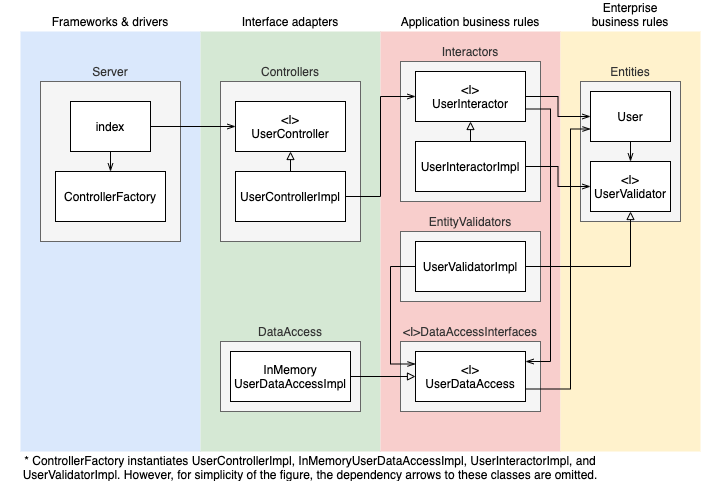

The diagram above was exported from draw.io. Its source (the exported page's mxGraphModel, read from the mxfile embedded in the PNG):
<mxGraphModel dx="946" dy="680" grid="1" gridSize="10" guides="1" tooltips="1" connect="1" arrows="1" fold="1" page="1" pageScale="1" pageWidth="850" pageHeight="1100" math="0" shadow="0">
  <root>
    <mxCell id="0" />
    <mxCell id="1" parent="0" />
    <mxCell id="oRUbvgaOrnCUonGKIPh5-39" value="Frameworks &amp;amp; drivers" style="rounded=0;whiteSpace=wrap;html=1;fillColor=#dae8fc;align=center;strokeColor=none;labelPosition=center;verticalLabelPosition=top;verticalAlign=bottom;" parent="1" vertex="1">
      <mxGeometry x="140" y="100" width="180" height="420" as="geometry" />
    </mxCell>
    <mxCell id="oRUbvgaOrnCUonGKIPh5-40" value="Interface adapters" style="rounded=0;whiteSpace=wrap;html=1;fillColor=#d5e8d4;align=center;strokeColor=none;labelPosition=center;verticalLabelPosition=top;verticalAlign=bottom;" parent="1" vertex="1">
      <mxGeometry x="320" y="100" width="180" height="420" as="geometry" />
    </mxCell>
    <mxCell id="oRUbvgaOrnCUonGKIPh5-41" value="Application business rules" style="rounded=0;whiteSpace=wrap;html=1;fillColor=#f8cecc;align=center;strokeColor=none;labelPosition=center;verticalLabelPosition=top;verticalAlign=bottom;" parent="1" vertex="1">
      <mxGeometry x="500" y="100" width="180" height="420" as="geometry" />
    </mxCell>
    <mxCell id="oRUbvgaOrnCUonGKIPh5-42" value="Enterprise&lt;br&gt;business rules" style="rounded=0;whiteSpace=wrap;html=1;fillColor=#fff2cc;align=center;strokeColor=none;labelPosition=center;verticalLabelPosition=top;verticalAlign=bottom;" parent="1" vertex="1">
      <mxGeometry x="680" y="100" width="140" height="420" as="geometry" />
    </mxCell>
    <mxCell id="oRUbvgaOrnCUonGKIPh5-28" value="Server" style="rounded=0;whiteSpace=wrap;html=1;fillColor=#f5f5f5;align=center;labelPosition=center;verticalLabelPosition=top;verticalAlign=bottom;strokeColor=#666666;fontColor=#333333;" parent="1" vertex="1">
      <mxGeometry x="160" y="150" width="140" height="160" as="geometry" />
    </mxCell>
    <mxCell id="oRUbvgaOrnCUonGKIPh5-29" value="Controllers" style="rounded=0;whiteSpace=wrap;html=1;fillColor=#f5f5f5;align=center;labelPosition=center;verticalLabelPosition=top;verticalAlign=bottom;strokeColor=#666666;fontColor=#333333;" parent="1" vertex="1">
      <mxGeometry x="340" y="150" width="140" height="160" as="geometry" />
    </mxCell>
    <mxCell id="oRUbvgaOrnCUonGKIPh5-30" value="DataAccess" style="rounded=0;whiteSpace=wrap;html=1;fillColor=#f5f5f5;align=center;labelPosition=center;verticalLabelPosition=top;verticalAlign=bottom;strokeColor=#666666;fontColor=#333333;" parent="1" vertex="1">
      <mxGeometry x="340" y="410" width="140" height="70" as="geometry" />
    </mxCell>
    <mxCell id="oRUbvgaOrnCUonGKIPh5-31" value="&amp;lt;I&amp;gt;DataAccessInterfaces" style="rounded=0;whiteSpace=wrap;html=1;fillColor=#f5f5f5;align=center;labelPosition=center;verticalLabelPosition=top;verticalAlign=bottom;strokeColor=#666666;fontColor=#333333;" parent="1" vertex="1">
      <mxGeometry x="520" y="410" width="140" height="70" as="geometry" />
    </mxCell>
    <mxCell id="oRUbvgaOrnCUonGKIPh5-34" value="EntityValidators" style="rounded=0;whiteSpace=wrap;html=1;fillColor=#f5f5f5;align=center;labelPosition=center;verticalLabelPosition=top;verticalAlign=bottom;strokeColor=#666666;fontColor=#333333;" parent="1" vertex="1">
      <mxGeometry x="520" y="300" width="140" height="70" as="geometry" />
    </mxCell>
    <mxCell id="oRUbvgaOrnCUonGKIPh5-35" value="Interactors" style="rounded=0;whiteSpace=wrap;html=1;fillColor=#f5f5f5;align=center;labelPosition=center;verticalLabelPosition=top;verticalAlign=bottom;strokeColor=#666666;fontColor=#333333;" parent="1" vertex="1">
      <mxGeometry x="520" y="130" width="140" height="140" as="geometry" />
    </mxCell>
    <mxCell id="oRUbvgaOrnCUonGKIPh5-36" value="Entities" style="rounded=0;whiteSpace=wrap;html=1;fillColor=#f5f5f5;align=center;labelPosition=center;verticalLabelPosition=top;verticalAlign=bottom;strokeColor=#666666;fontColor=#333333;" parent="1" vertex="1">
      <mxGeometry x="700" y="150" width="100" height="140" as="geometry" />
    </mxCell>
    <mxCell id="oRUbvgaOrnCUonGKIPh5-1" value="User" style="rounded=0;whiteSpace=wrap;html=1;" parent="1" vertex="1">
      <mxGeometry x="710" y="160" width="80" height="50" as="geometry" />
    </mxCell>
    <mxCell id="oRUbvgaOrnCUonGKIPh5-2" value="&amp;lt;I&amp;gt;&lt;br&gt;UserValidator" style="rounded=0;whiteSpace=wrap;html=1;" parent="1" vertex="1">
      <mxGeometry x="710" y="230" width="80" height="50" as="geometry" />
    </mxCell>
    <mxCell id="oRUbvgaOrnCUonGKIPh5-3" value="&amp;lt;I&amp;gt;&lt;br&gt;UserDataAccess" style="rounded=0;whiteSpace=wrap;html=1;" parent="1" vertex="1">
      <mxGeometry x="535" y="420" width="110" height="50" as="geometry" />
    </mxCell>
    <mxCell id="oRUbvgaOrnCUonGKIPh5-4" value="&amp;lt;I&amp;gt;&lt;br&gt;UserInteractor" style="rounded=0;whiteSpace=wrap;html=1;" parent="1" vertex="1">
      <mxGeometry x="535" y="140" width="110" height="50" as="geometry" />
    </mxCell>
    <mxCell id="oRUbvgaOrnCUonGKIPh5-5" value="&amp;lt;I&amp;gt;&lt;br&gt;UserController" style="rounded=0;whiteSpace=wrap;html=1;" parent="1" vertex="1">
      <mxGeometry x="355" y="170" width="110" height="50" as="geometry" />
    </mxCell>
    <mxCell id="oRUbvgaOrnCUonGKIPh5-6" value="UserValidatorImpl" style="rounded=0;whiteSpace=wrap;html=1;" parent="1" vertex="1">
      <mxGeometry x="535" y="310" width="110" height="50" as="geometry" />
    </mxCell>
    <mxCell id="oRUbvgaOrnCUonGKIPh5-7" value="UserInteractorImpl" style="rounded=0;whiteSpace=wrap;html=1;" parent="1" vertex="1">
      <mxGeometry x="535" y="210" width="110" height="50" as="geometry" />
    </mxCell>
    <mxCell id="oRUbvgaOrnCUonGKIPh5-8" value="UserControllerImpl" style="rounded=0;whiteSpace=wrap;html=1;" parent="1" vertex="1">
      <mxGeometry x="355" y="240" width="110" height="50" as="geometry" />
    </mxCell>
    <mxCell id="oRUbvgaOrnCUonGKIPh5-9" value="InMemory&lt;br&gt;UserDataAccessImpl" style="rounded=0;whiteSpace=wrap;html=1;" parent="1" vertex="1">
      <mxGeometry x="350" y="420" width="120" height="50" as="geometry" />
    </mxCell>
    <mxCell id="oRUbvgaOrnCUonGKIPh5-10" value="index" style="rounded=0;whiteSpace=wrap;html=1;" parent="1" vertex="1">
      <mxGeometry x="190" y="170" width="80" height="50" as="geometry" />
    </mxCell>
    <mxCell id="oRUbvgaOrnCUonGKIPh5-11" value="ControllerFactory" style="rounded=0;whiteSpace=wrap;html=1;" parent="1" vertex="1">
      <mxGeometry x="175" y="240" width="110" height="50" as="geometry" />
    </mxCell>
    <mxCell id="oRUbvgaOrnCUonGKIPh5-12" value="" style="endArrow=openThin;html=1;entryX=0;entryY=0.5;entryDx=0;entryDy=0;exitX=1;exitY=0.5;exitDx=0;exitDy=0;edgeStyle=orthogonalEdgeStyle;rounded=0;endFill=0;" parent="1" source="oRUbvgaOrnCUonGKIPh5-4" target="oRUbvgaOrnCUonGKIPh5-1" edge="1">
      <mxGeometry width="50" height="50" relative="1" as="geometry">
        <mxPoint x="350" y="380" as="sourcePoint" />
        <mxPoint x="400" y="330" as="targetPoint" />
      </mxGeometry>
    </mxCell>
    <mxCell id="oRUbvgaOrnCUonGKIPh5-13" value="" style="endArrow=openThin;html=1;entryX=0.5;entryY=0;entryDx=0;entryDy=0;edgeStyle=orthogonalEdgeStyle;rounded=0;endFill=0;" parent="1" target="oRUbvgaOrnCUonGKIPh5-2" edge="1">
      <mxGeometry width="50" height="50" relative="1" as="geometry">
        <mxPoint x="750" y="210" as="sourcePoint" />
        <mxPoint x="720" y="195" as="targetPoint" />
      </mxGeometry>
    </mxCell>
    <mxCell id="oRUbvgaOrnCUonGKIPh5-14" value="" style="endArrow=block;html=1;entryX=0.5;entryY=1;entryDx=0;entryDy=0;exitX=1;exitY=0.5;exitDx=0;exitDy=0;edgeStyle=orthogonalEdgeStyle;rounded=0;endFill=0;" parent="1" source="oRUbvgaOrnCUonGKIPh5-6" target="oRUbvgaOrnCUonGKIPh5-2" edge="1">
      <mxGeometry width="50" height="50" relative="1" as="geometry">
        <mxPoint x="655" y="175" as="sourcePoint" />
        <mxPoint x="700" y="195" as="targetPoint" />
      </mxGeometry>
    </mxCell>
    <mxCell id="oRUbvgaOrnCUonGKIPh5-15" value="" style="endArrow=block;html=1;entryX=0.5;entryY=1;entryDx=0;entryDy=0;exitX=0.5;exitY=0;exitDx=0;exitDy=0;edgeStyle=orthogonalEdgeStyle;rounded=0;endFill=0;" parent="1" source="oRUbvgaOrnCUonGKIPh5-7" target="oRUbvgaOrnCUonGKIPh5-4" edge="1">
      <mxGeometry width="50" height="50" relative="1" as="geometry">
        <mxPoint x="665" y="185" as="sourcePoint" />
        <mxPoint x="710" y="205" as="targetPoint" />
      </mxGeometry>
    </mxCell>
    <mxCell id="oRUbvgaOrnCUonGKIPh5-17" value="" style="endArrow=openThin;html=1;exitX=1;exitY=0.75;exitDx=0;exitDy=0;edgeStyle=orthogonalEdgeStyle;rounded=0;endFill=0;" parent="1" source="oRUbvgaOrnCUonGKIPh5-4" edge="1">
      <mxGeometry width="50" height="50" relative="1" as="geometry">
        <mxPoint x="600" y="360" as="sourcePoint" />
        <mxPoint x="645" y="430" as="targetPoint" />
        <Array as="points">
          <mxPoint x="670" y="178" />
          <mxPoint x="670" y="430" />
          <mxPoint x="645" y="430" />
        </Array>
      </mxGeometry>
    </mxCell>
    <mxCell id="oRUbvgaOrnCUonGKIPh5-18" value="" style="endArrow=block;html=1;exitX=1;exitY=0.5;exitDx=0;exitDy=0;edgeStyle=orthogonalEdgeStyle;rounded=0;endFill=0;entryX=0;entryY=0.5;entryDx=0;entryDy=0;" parent="1" source="oRUbvgaOrnCUonGKIPh5-9" target="oRUbvgaOrnCUonGKIPh5-3" edge="1">
      <mxGeometry width="50" height="50" relative="1" as="geometry">
        <mxPoint x="655" y="375" as="sourcePoint" />
        <mxPoint x="540" y="445" as="targetPoint" />
      </mxGeometry>
    </mxCell>
    <mxCell id="oRUbvgaOrnCUonGKIPh5-19" value="" style="endArrow=openThin;html=1;entryX=0;entryY=0.5;entryDx=0;entryDy=0;exitX=1;exitY=0.5;exitDx=0;exitDy=0;edgeStyle=orthogonalEdgeStyle;rounded=0;endFill=0;" parent="1" source="oRUbvgaOrnCUonGKIPh5-8" target="oRUbvgaOrnCUonGKIPh5-4" edge="1">
      <mxGeometry width="50" height="50" relative="1" as="geometry">
        <mxPoint x="655" y="175" as="sourcePoint" />
        <mxPoint x="700" y="195" as="targetPoint" />
      </mxGeometry>
    </mxCell>
    <mxCell id="oRUbvgaOrnCUonGKIPh5-21" value="" style="endArrow=block;html=1;exitX=0.5;exitY=0;exitDx=0;exitDy=0;edgeStyle=orthogonalEdgeStyle;rounded=0;endFill=0;entryX=0.5;entryY=1;entryDx=0;entryDy=0;" parent="1" source="oRUbvgaOrnCUonGKIPh5-8" target="oRUbvgaOrnCUonGKIPh5-5" edge="1">
      <mxGeometry width="50" height="50" relative="1" as="geometry">
        <mxPoint x="485" y="415" as="sourcePoint" />
        <mxPoint x="530" y="415" as="targetPoint" />
      </mxGeometry>
    </mxCell>
    <mxCell id="oRUbvgaOrnCUonGKIPh5-24" value="" style="endArrow=openThin;html=1;exitX=1;exitY=0.5;exitDx=0;exitDy=0;edgeStyle=orthogonalEdgeStyle;rounded=0;endFill=0;entryX=0;entryY=0.5;entryDx=0;entryDy=0;" parent="1" source="oRUbvgaOrnCUonGKIPh5-10" target="oRUbvgaOrnCUonGKIPh5-5" edge="1">
      <mxGeometry width="50" height="50" relative="1" as="geometry">
        <mxPoint x="475" y="275" as="sourcePoint" />
        <mxPoint x="360" y="195" as="targetPoint" />
      </mxGeometry>
    </mxCell>
    <mxCell id="oRUbvgaOrnCUonGKIPh5-25" value="" style="endArrow=openThin;html=1;exitX=0.5;exitY=1;exitDx=0;exitDy=0;edgeStyle=orthogonalEdgeStyle;rounded=0;endFill=0;entryX=0.5;entryY=0;entryDx=0;entryDy=0;" parent="1" source="oRUbvgaOrnCUonGKIPh5-10" target="oRUbvgaOrnCUonGKIPh5-11" edge="1">
      <mxGeometry width="50" height="50" relative="1" as="geometry">
        <mxPoint x="280" y="205" as="sourcePoint" />
        <mxPoint x="365" y="205" as="targetPoint" />
      </mxGeometry>
    </mxCell>
    <mxCell id="oRUbvgaOrnCUonGKIPh5-44" value="" style="endArrow=openThin;html=1;entryX=0;entryY=0.25;entryDx=0;entryDy=0;exitX=0;exitY=0.5;exitDx=0;exitDy=0;edgeStyle=orthogonalEdgeStyle;rounded=0;endFill=0;" parent="1" source="oRUbvgaOrnCUonGKIPh5-6" target="oRUbvgaOrnCUonGKIPh5-3" edge="1">
      <mxGeometry width="50" height="50" relative="1" as="geometry">
        <mxPoint x="480" y="275" as="sourcePoint" />
        <mxPoint x="545" y="175" as="targetPoint" />
        <Array as="points">
          <mxPoint x="510" y="335" />
          <mxPoint x="510" y="433" />
        </Array>
      </mxGeometry>
    </mxCell>
    <mxCell id="oRUbvgaOrnCUonGKIPh5-45" value="" style="endArrow=openThin;html=1;entryX=0;entryY=0.75;entryDx=0;entryDy=0;exitX=1;exitY=0.75;exitDx=0;exitDy=0;edgeStyle=orthogonalEdgeStyle;rounded=0;endFill=0;" parent="1" source="oRUbvgaOrnCUonGKIPh5-3" target="oRUbvgaOrnCUonGKIPh5-1" edge="1">
      <mxGeometry width="50" height="50" relative="1" as="geometry">
        <mxPoint x="655" y="175" as="sourcePoint" />
        <mxPoint x="720" y="195" as="targetPoint" />
        <Array as="points">
          <mxPoint x="690" y="458" />
          <mxPoint x="690" y="198" />
        </Array>
      </mxGeometry>
    </mxCell>
    <mxCell id="oRUbvgaOrnCUonGKIPh5-46" value="* ControllerFactory instantiates UserControllerImpl, InMemoryUserDataAccessImpl, UserInteractorImpl, and UserValidatorImpl. However, for simplicity of the figure, the dependency arrows to these classes are omitted." style="text;html=1;strokeColor=none;fillColor=none;align=center;verticalAlign=middle;whiteSpace=wrap;rounded=0;" parent="1" vertex="1">
      <mxGeometry x="120" y="526" width="620" height="20" as="geometry" />
    </mxCell>
    <mxCell id="zZpzTr1JzmvKc2eMajeX-1" value="" style="endArrow=openThin;html=1;entryX=0;entryY=0.5;entryDx=0;entryDy=0;exitX=1;exitY=0.5;exitDx=0;exitDy=0;edgeStyle=orthogonalEdgeStyle;rounded=0;endFill=0;" edge="1" parent="1" source="oRUbvgaOrnCUonGKIPh5-7" target="oRUbvgaOrnCUonGKIPh5-2">
      <mxGeometry width="50" height="50" relative="1" as="geometry">
        <mxPoint x="655" y="175" as="sourcePoint" />
        <mxPoint x="720" y="195" as="targetPoint" />
      </mxGeometry>
    </mxCell>
  </root>
</mxGraphModel>